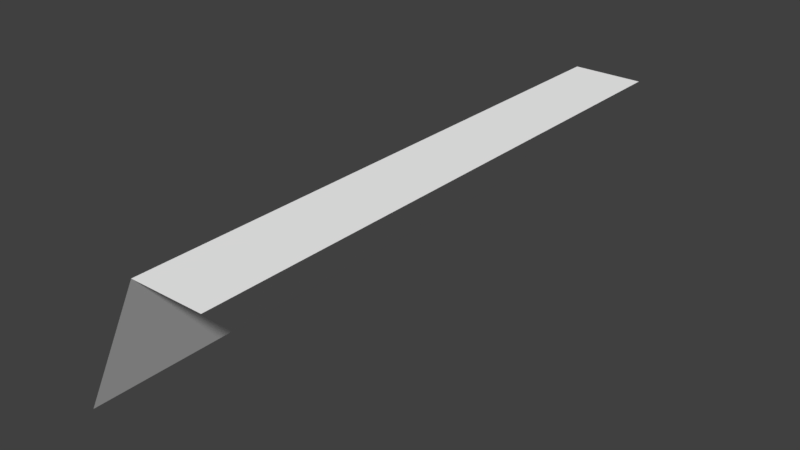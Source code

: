 # Source: Step_wall.blend  (saved by Blender 2.78.0; exported with 4.5.12 LTS)
import bpy
from mathutils import Matrix  # noqa: F401  (used for matrix-valued properties, if any)

bpy.ops.wm.read_factory_settings(use_empty=True)
scene = bpy.context.scene
scene.name = 'Scene'

# ---- collections
col_collection_1 = bpy.data.collections.new('Collection 1'); scene.collection.children.link(col_collection_1)

# ---- materials (node trees are filled in below, after node groups)
mat_m_atlas_003 = bpy.data.materials.new('M_Atlas.003')
mat_m_atlas_003.alpha_threshold = 0.0
mat_m_atlas_003.use_transparent_shadow = False
mat_m_atlas_003.diffuse_color = (1.0, 1.0, 1.0, 1.0)
mat_m_atlas_003.roughness = 0.5

# ---- material node trees

# ---- world
world_world = bpy.data.worlds.new('World'); scene.world = world_world
world_world.color = (0.05088, 0.05088, 0.05088)
world_world.use_sun_shadow = False
world_world.sun_shadow_jitter_overblur = 0.0
world_world.cycles.sampling_method = 'MANUAL'

# ---- meshes
me_scene = bpy.data.meshes.new('Scene')
me_scene.from_pydata([(-300.0, 200.0, -0.0001221), (-100.0, 200.0, -100.0), (-100.0, 200.0, -5.684e-12), (-300.0, 200.0, -100.0), (-300.0, -1.421e-12, 100.0), (-100.0, 3.052e-05, 100.0), (-100.0, 200.0, -0.0001221), (100.0, 200.0, -100.0), (100.0, 200.0, 0.0), (-100.0, 200.0, -100.0), (-100.0, 0.0, 100.0), (100.0, 3.052e-05, 100.0), (100.0, 200.0, -0.0001221), (300.0, 200.0, -100.0), (300.0, 200.0, 8.868e-12), (100.0, 200.0, -100.0), (100.0, -1.421e-12, 100.0), (300.0, 3.052e-05, 100.0), (300.0, 200.0, -0.0001221), (500.0, 200.0, -100.0), (500.0, 200.0, 8.868e-12), (300.0, 200.0, -100.0), (300.0, -1.421e-12, 100.0), (500.0, 3.052e-05, 100.0)], [], [(0, 2, 1), (1, 3, 0), (4, 5, 2), (2, 0, 4), (6, 8, 7), (7, 9, 6), (10, 11, 8), (8, 6, 10), (12, 14, 13), (13, 15, 12), (16, 17, 14), (14, 12, 16), (18, 20, 19), (19, 21, 18), (22, 23, 20), (20, 18, 22)])
me_scene.polygons.foreach_set('use_smooth', [True] * 16)
_k = set([(0, 1), (0, 2), (2, 4), (6, 7), (6, 8), (8, 10), (12, 13), (12, 14), (14, 16), (18, 19), (18, 20), (20, 22)])
me_scene.attributes.new('sharp_edge', 'BOOLEAN', 'EDGE').data.foreach_set('value', [ (min(e.vertices), max(e.vertices)) in _k for e in me_scene.edges])
_uv = me_scene.uv_layers.new(name='UVSet0')
_uv.uv.foreach_set('vector', [0.3971, 0.6499, 0.3759, 0.6499, 0.3759, 0.6606, 0.3759, 0.6606, 0.3971, 0.6606, 0.3971, 0.6499, 0.3971, 0.6263, 0.3759, 0.6263, 0.3759, 0.6499, 0.3759, 0.6499, 0.3971, 0.6499, 0.3971, 0.6263, 0.3971, 0.6499, 0.3759, 0.6499, 0.3759, 0.6606, 0.3759, 0.6606, 0.3971, 0.6606, 0.3971, 0.6499, 0.3971, 0.6263, 0.3759, 0.6263, 0.3759, 0.6499, 0.3759, 0.6499, 0.3971, 0.6499, 0.3971, 0.6263, 0.3971, 0.6499, 0.3759, 0.6499, 0.3759, 0.6606, 0.3759, 0.6606, 0.3971, 0.6606, 0.3971, 0.6499, 0.3971, 0.6263, 0.3759, 0.6263, 0.3759, 0.6499, 0.3759, 0.6499, 0.3971, 0.6499, 0.3971, 0.6263, 0.3971, 0.6499, 0.3759, 0.6499, 0.3759, 0.6606, 0.3759, 0.6606, 0.3971, 0.6606, 0.3971, 0.6499, 0.3971, 0.6263, 0.3759, 0.6263, 0.3759, 0.6499, 0.3759, 0.6499, 0.3971, 0.6499, 0.3971, 0.6263])
me_scene.materials.append(mat_m_atlas_003)
me_scene.use_remesh_preserve_volume = False
me_scene.use_remesh_preserve_attributes = False
me_scene.use_mirror_vertex_groups = False
me_scene.update()
me_scene.normals_split_custom_set([tuple(v) for v in zip(*[iter([-2.289e-07, 1.0, 3.418e-07, -2.289e-07, 1.0, 3.418e-07, -2.289e-07, 1.0, 3.418e-07, -2.289e-07, 1.0, 0.0, -2.289e-07, 1.0, 0.0, -2.289e-07, 1.0, 0.0, -8.735e-08, 0.4472, 0.8944, -8.735e-08, 0.4472, 0.8944, -8.735e-08, 0.4472, 0.8944, -6.114e-07, 0.4472, 0.8944, -6.114e-07, 0.4472, 0.8944, -6.114e-07, 0.4472, 0.8944, -2.289e-07, 1.0, 3.418e-07, -2.289e-07, 1.0, 3.418e-07, -2.289e-07, 1.0, 3.418e-07, -2.289e-07, 1.0, 0.0, -2.289e-07, 1.0, 0.0, -2.289e-07, 1.0, 0.0, -8.735e-08, 0.4472, 0.8944, -8.735e-08, 0.4472, 0.8944, -8.735e-08, 0.4472, 0.8944, -6.114e-07, 0.4472, 0.8944, -6.114e-07, 0.4472, 0.8944, -6.114e-07, 0.4472, 0.8944, -2.289e-07, 1.0, 3.418e-07, -2.289e-07, 1.0, 3.418e-07, -2.289e-07, 1.0, 3.418e-07, -2.289e-07, 1.0, 0.0, -2.289e-07, 1.0, 0.0, -2.289e-07, 1.0, 0.0, -8.735e-08, 0.4472, 0.8944, -8.735e-08, 0.4472, 0.8944, -8.735e-08, 0.4472, 0.8944, -6.114e-07, 0.4472, 0.8944, -6.114e-07, 0.4472, 0.8944, -6.114e-07, 0.4472, 0.8944, -2.289e-07, 1.0, 3.418e-07, -2.289e-07, 1.0, 3.418e-07, -2.289e-07, 1.0, 3.418e-07, -2.289e-07, 1.0, 0.0, -2.289e-07, 1.0, 0.0, -2.289e-07, 1.0, 0.0, -8.735e-08, 0.4472, 0.8944, -8.735e-08, 0.4472, 0.8944, -8.735e-08, 0.4472, 0.8944, -6.114e-07, 0.4472, 0.8944, -6.114e-07, 0.4472, 0.8944, -6.114e-07, 0.4472, 0.8944])] * 3)])

# ---- objects
ob_step_wall = bpy.data.objects.new('Step_wall', None)
ob_step_wall_01__68 = bpy.data.objects.new('step_wall_01 (68)', me_scene)

# ---- transforms, parenting, visibility, modifiers, constraints
ob_step_wall.location = (0.0, 0.0, 0.0)
ob_step_wall.rotation_euler = (1.571, -0.0, -1.571)
ob_step_wall.scale = (0.01, 0.01, 0.01)
ob_step_wall.empty_image_offset = (0.0, 0.0)
ob_step_wall.color = (0.8, 0.8, 0.8, 1.0)
ob_step_wall.lineart.crease_threshold = 0.0
ob_step_wall_01__68.parent = ob_step_wall
ob_step_wall_01__68.location = (200.0, 0.0, 0.0)
ob_step_wall_01__68.color = (0.8, 0.8, 0.8, 1.0)
ob_step_wall_01__68.lineart.crease_threshold = 0.0

# ---- collection membership
col_collection_1.objects.link(ob_step_wall)
col_collection_1.objects.link(ob_step_wall_01__68)

# ---- scene / render settings (as saved in the file)
scene.frame_start = 1; scene.frame_end = 250; scene.frame_set(1)
scene.render.engine = 'BLENDER_EEVEE_NEXT'
scene.render.resolution_percentage = 50
scene.render.fps = 25
scene.render.dither_intensity = 0.0
scene.cycles.use_denoising = False
scene.cycles.samples = 128
scene.cycles.sampling_pattern = 'TABULATED_SOBOL'
scene.cycles.light_sampling_threshold = 0.0
scene.cycles.use_adaptive_sampling = False
scene.cycles.use_light_tree = False
scene.cycles.blur_glossy = 0.0
scene.cycles.sample_clamp_indirect = 0.0
scene.view_settings.view_transform = 'Standard'
bpy.context.view_layer.update()

# ---- added for rendering (the .blend has no active camera and no usable light): camera, sun
cam_auto = bpy.data.cameras.new('AutoCamera')
cam_auto.lens = 50.0
cam_auto.sensor_width = 36.0
cam_auto.clip_end = 1000.0
ob_auto_camera = bpy.data.objects.new('AutoCamera', cam_auto)
scene.collection.objects.link(ob_auto_camera)
ob_auto_camera.location = (7.8508, -12.421, 7.28064)
ob_auto_camera.rotation_euler = (1.09748, -7.21219e-08, 0.694738)
scene.camera = ob_auto_camera
light_auto_sun = bpy.data.lights.new('AutoSun', 'SUN')
light_auto_sun.energy = 3.0
light_auto_sun.angle = 0.0523599
ob_auto_sun = bpy.data.objects.new('AutoSun', light_auto_sun)
scene.collection.objects.link(ob_auto_sun)
ob_auto_sun.rotation_euler = (0.872665, 0.174533, 0.523599)
bpy.context.view_layer.update()
